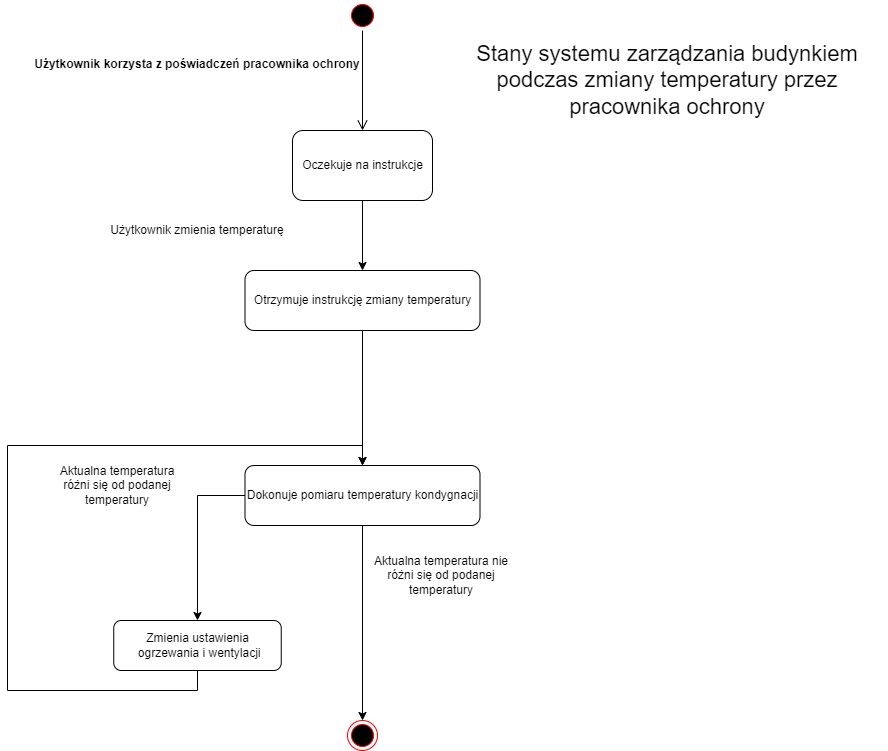

The diagram above was exported from draw.io. Its source (the exported page's mxGraphModel, read from the mxfile embedded in the PNG):
<mxGraphModel dx="1863" dy="606" grid="1" gridSize="10" guides="1" tooltips="1" connect="1" arrows="1" fold="1" page="1" pageScale="1" pageWidth="827" pageHeight="1169" math="0" shadow="0">
  <root>
    <mxCell id="0" />
    <mxCell id="1" parent="0" />
    <mxCell id="vVDc3-_IFAOjbOsEnimF-10" style="edgeStyle=orthogonalEdgeStyle;rounded=0;orthogonalLoop=1;jettySize=auto;html=1;exitX=0.5;exitY=1;exitDx=0;exitDy=0;entryX=0.5;entryY=0;entryDx=0;entryDy=0;" parent="1" source="vVDc3-_IFAOjbOsEnimF-1" target="vVDc3-_IFAOjbOsEnimF-9" edge="1">
      <mxGeometry relative="1" as="geometry" />
    </mxCell>
    <mxCell id="vVDc3-_IFAOjbOsEnimF-1" value="Oczekuje na instrukcje" style="html=1;rounded=1;" parent="1" vertex="1">
      <mxGeometry x="195" y="150" width="140" height="70" as="geometry" />
    </mxCell>
    <mxCell id="iZ1UEW25wp32Rd7E_Ni0-3" style="edgeStyle=orthogonalEdgeStyle;rounded=0;orthogonalLoop=1;jettySize=auto;html=1;exitX=0;exitY=0.5;exitDx=0;exitDy=0;entryX=0.5;entryY=0;entryDx=0;entryDy=0;" parent="1" source="iZ1UEW25wp32Rd7E_Ni0-8" target="iZ1UEW25wp32Rd7E_Ni0-1" edge="1">
      <mxGeometry relative="1" as="geometry">
        <mxPoint x="225" y="570" as="sourcePoint" />
      </mxGeometry>
    </mxCell>
    <mxCell id="iZ1UEW25wp32Rd7E_Ni0-4" style="edgeStyle=orthogonalEdgeStyle;rounded=0;orthogonalLoop=1;jettySize=auto;html=1;exitX=0.5;exitY=1;exitDx=0;exitDy=0;entryX=0.5;entryY=0;entryDx=0;entryDy=0;" parent="1" source="iZ1UEW25wp32Rd7E_Ni0-8" target="vVDc3-_IFAOjbOsEnimF-6" edge="1">
      <mxGeometry relative="1" as="geometry">
        <mxPoint x="305" y="570" as="sourcePoint" />
        <mxPoint x="414" y="615" as="targetPoint" />
      </mxGeometry>
    </mxCell>
    <mxCell id="vVDc3-_IFAOjbOsEnimF-3" value="" style="ellipse;html=1;shape=startState;fillColor=#000000;strokeColor=#ff0000;" parent="1" vertex="1">
      <mxGeometry x="250" y="20" width="30" height="30" as="geometry" />
    </mxCell>
    <mxCell id="vVDc3-_IFAOjbOsEnimF-4" value="" style="edgeStyle=orthogonalEdgeStyle;html=1;verticalAlign=bottom;endArrow=open;endSize=8;strokeColor=#000000;rounded=0;entryX=0.5;entryY=0;entryDx=0;entryDy=0;" parent="1" source="vVDc3-_IFAOjbOsEnimF-3" target="vVDc3-_IFAOjbOsEnimF-1" edge="1">
      <mxGeometry relative="1" as="geometry">
        <mxPoint x="265" y="130" as="targetPoint" />
      </mxGeometry>
    </mxCell>
    <mxCell id="vVDc3-_IFAOjbOsEnimF-5" value="Użytkownik korzysta z poświadczeń pracownika ochrony" style="text;align=center;fontStyle=1;verticalAlign=middle;spacingLeft=3;spacingRight=3;strokeColor=none;rotatable=0;points=[[0,0.5],[1,0.5]];portConstraint=eastwest;rounded=1;" parent="1" vertex="1">
      <mxGeometry x="60" y="70" width="80" height="26" as="geometry" />
    </mxCell>
    <mxCell id="vVDc3-_IFAOjbOsEnimF-6" value="" style="ellipse;html=1;shape=endState;fillColor=#000000;strokeColor=#ff0000;" parent="1" vertex="1">
      <mxGeometry x="250" y="740" width="30" height="30" as="geometry" />
    </mxCell>
    <mxCell id="iZ1UEW25wp32Rd7E_Ni0-9" style="edgeStyle=orthogonalEdgeStyle;rounded=0;orthogonalLoop=1;jettySize=auto;html=1;exitX=0.5;exitY=1;exitDx=0;exitDy=0;entryX=0.5;entryY=0;entryDx=0;entryDy=0;fontSize=22;" parent="1" source="vVDc3-_IFAOjbOsEnimF-9" target="iZ1UEW25wp32Rd7E_Ni0-8" edge="1">
      <mxGeometry relative="1" as="geometry" />
    </mxCell>
    <mxCell id="vVDc3-_IFAOjbOsEnimF-9" value="Otrzymuje instrukcję zmiany temperatury" style="html=1;rounded=1;" parent="1" vertex="1">
      <mxGeometry x="147.5" y="290" width="235" height="60" as="geometry" />
    </mxCell>
    <mxCell id="vVDc3-_IFAOjbOsEnimF-11" value="Użytkownik zmienia temperaturę" style="text;html=1;strokeColor=none;fillColor=none;align=center;verticalAlign=middle;whiteSpace=wrap;rounded=0;" parent="1" vertex="1">
      <mxGeometry x="-5" y="240" width="210" height="20" as="geometry" />
    </mxCell>
    <mxCell id="iZ1UEW25wp32Rd7E_Ni0-10" style="edgeStyle=orthogonalEdgeStyle;rounded=0;orthogonalLoop=1;jettySize=auto;html=1;exitX=0.5;exitY=1;exitDx=0;exitDy=0;entryX=0.5;entryY=0;entryDx=0;entryDy=0;fontSize=22;" parent="1" source="iZ1UEW25wp32Rd7E_Ni0-1" target="iZ1UEW25wp32Rd7E_Ni0-8" edge="1">
      <mxGeometry relative="1" as="geometry">
        <Array as="points">
          <mxPoint x="100" y="710" />
          <mxPoint x="-90" y="710" />
          <mxPoint x="-90" y="465" />
          <mxPoint x="265" y="465" />
        </Array>
      </mxGeometry>
    </mxCell>
    <mxCell id="iZ1UEW25wp32Rd7E_Ni0-1" value="Zmienia ustawienia&lt;br&gt;&amp;nbsp;ogrzewania i wentylacji" style="html=1;rounded=1;" parent="1" vertex="1">
      <mxGeometry x="16.25" y="640" width="167.5" height="50" as="geometry" />
    </mxCell>
    <mxCell id="iZ1UEW25wp32Rd7E_Ni0-5" value="Aktualna temperatura różni się od podanej temperatury" style="text;html=1;strokeColor=none;fillColor=none;align=center;verticalAlign=middle;whiteSpace=wrap;rounded=0;" parent="1" vertex="1">
      <mxGeometry x="-50" y="480" width="140" height="50" as="geometry" />
    </mxCell>
    <mxCell id="iZ1UEW25wp32Rd7E_Ni0-6" value="Aktualna temperatura nie różni się od podanej temperatury" style="text;html=1;strokeColor=none;fillColor=none;align=center;verticalAlign=middle;whiteSpace=wrap;rounded=0;" parent="1" vertex="1">
      <mxGeometry x="274" y="580" width="140" height="30" as="geometry" />
    </mxCell>
    <mxCell id="iZ1UEW25wp32Rd7E_Ni0-7" value="Stany systemu zarządzania budynkiem podczas zmiany temperatury przez pracownika ochrony" style="text;html=1;strokeColor=none;fillColor=none;align=center;verticalAlign=middle;whiteSpace=wrap;rounded=0;fontSize=22;" parent="1" vertex="1">
      <mxGeometry x="350" y="70" width="440" height="60" as="geometry" />
    </mxCell>
    <mxCell id="iZ1UEW25wp32Rd7E_Ni0-8" value="Dokonuje pomiaru temperatury kondygnacji" style="html=1;rounded=1;" parent="1" vertex="1">
      <mxGeometry x="147.5" y="485" width="235" height="60" as="geometry" />
    </mxCell>
  </root>
</mxGraphModel>